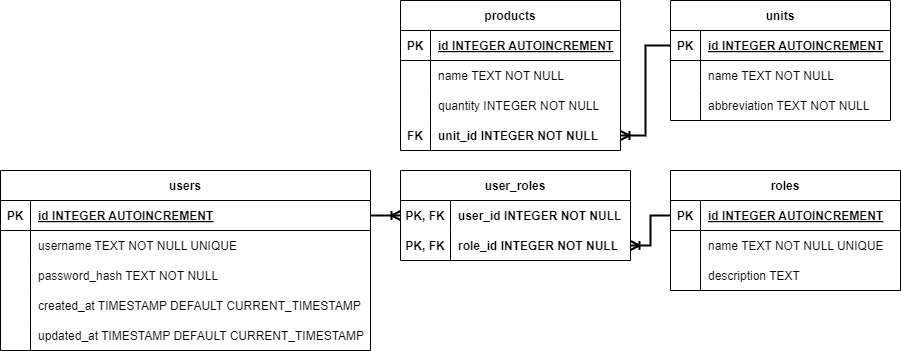

The diagram above was exported from draw.io. Its source (the exported page's mxGraphModel, read from the mxfile embedded in the PNG):
<mxGraphModel dx="1861" dy="788" grid="1" gridSize="10" guides="1" tooltips="1" connect="1" arrows="1" fold="1" page="1" pageScale="1" pageWidth="827" pageHeight="1169" math="0" shadow="0">
  <root>
    <mxCell id="0" />
    <mxCell id="1" parent="0" />
    <mxCell id="oME7fA7jG_GCuLnUpbmy-1" value="products" style="shape=table;startSize=30;container=1;collapsible=1;childLayout=tableLayout;fixedRows=1;rowLines=0;fontStyle=1;align=center;resizeLast=1;" parent="1" vertex="1">
      <mxGeometry x="-100" y="760" width="220" height="150" as="geometry" />
    </mxCell>
    <mxCell id="oME7fA7jG_GCuLnUpbmy-2" value="" style="shape=tableRow;horizontal=0;startSize=0;swimlaneHead=0;swimlaneBody=0;fillColor=none;collapsible=0;dropTarget=0;points=[[0,0.5],[1,0.5]];portConstraint=eastwest;strokeColor=inherit;top=0;left=0;right=0;bottom=1;" parent="oME7fA7jG_GCuLnUpbmy-1" vertex="1">
      <mxGeometry y="30" width="220" height="30" as="geometry" />
    </mxCell>
    <mxCell id="oME7fA7jG_GCuLnUpbmy-3" value="PK" style="shape=partialRectangle;overflow=hidden;connectable=0;fillColor=none;strokeColor=inherit;top=0;left=0;bottom=0;right=0;fontStyle=1;" parent="oME7fA7jG_GCuLnUpbmy-2" vertex="1">
      <mxGeometry width="30" height="30" as="geometry">
        <mxRectangle width="30" height="30" as="alternateBounds" />
      </mxGeometry>
    </mxCell>
    <mxCell id="oME7fA7jG_GCuLnUpbmy-4" value="id INTEGER  AUTOINCREMENT" style="shape=partialRectangle;overflow=hidden;connectable=0;fillColor=none;align=left;strokeColor=inherit;top=0;left=0;bottom=0;right=0;spacingLeft=6;fontStyle=5;" parent="oME7fA7jG_GCuLnUpbmy-2" vertex="1">
      <mxGeometry x="30" width="190" height="30" as="geometry">
        <mxRectangle width="190" height="30" as="alternateBounds" />
      </mxGeometry>
    </mxCell>
    <mxCell id="oME7fA7jG_GCuLnUpbmy-5" value="" style="shape=tableRow;horizontal=0;startSize=0;swimlaneHead=0;swimlaneBody=0;fillColor=none;collapsible=0;dropTarget=0;points=[[0,0.5],[1,0.5]];portConstraint=eastwest;strokeColor=inherit;top=0;left=0;right=0;bottom=0;" parent="oME7fA7jG_GCuLnUpbmy-1" vertex="1">
      <mxGeometry y="60" width="220" height="30" as="geometry" />
    </mxCell>
    <mxCell id="oME7fA7jG_GCuLnUpbmy-6" value="" style="shape=partialRectangle;overflow=hidden;connectable=0;fillColor=none;strokeColor=inherit;top=0;left=0;bottom=0;right=0;" parent="oME7fA7jG_GCuLnUpbmy-5" vertex="1">
      <mxGeometry width="30" height="30" as="geometry">
        <mxRectangle width="30" height="30" as="alternateBounds" />
      </mxGeometry>
    </mxCell>
    <mxCell id="oME7fA7jG_GCuLnUpbmy-7" value="name TEXT NOT NULL" style="shape=partialRectangle;overflow=hidden;connectable=0;fillColor=none;align=left;strokeColor=inherit;top=0;left=0;bottom=0;right=0;spacingLeft=6;" parent="oME7fA7jG_GCuLnUpbmy-5" vertex="1">
      <mxGeometry x="30" width="190" height="30" as="geometry">
        <mxRectangle width="190" height="30" as="alternateBounds" />
      </mxGeometry>
    </mxCell>
    <mxCell id="oME7fA7jG_GCuLnUpbmy-8" value="" style="shape=tableRow;horizontal=0;startSize=0;swimlaneHead=0;swimlaneBody=0;fillColor=none;collapsible=0;dropTarget=0;points=[[0,0.5],[1,0.5]];portConstraint=eastwest;strokeColor=inherit;top=0;left=0;right=0;bottom=0;" parent="oME7fA7jG_GCuLnUpbmy-1" vertex="1">
      <mxGeometry y="90" width="220" height="30" as="geometry" />
    </mxCell>
    <mxCell id="oME7fA7jG_GCuLnUpbmy-9" value="" style="shape=partialRectangle;overflow=hidden;connectable=0;fillColor=none;strokeColor=inherit;top=0;left=0;bottom=0;right=0;" parent="oME7fA7jG_GCuLnUpbmy-8" vertex="1">
      <mxGeometry width="30" height="30" as="geometry">
        <mxRectangle width="30" height="30" as="alternateBounds" />
      </mxGeometry>
    </mxCell>
    <mxCell id="oME7fA7jG_GCuLnUpbmy-10" value="quantity INTEGER NOT NULL" style="shape=partialRectangle;overflow=hidden;connectable=0;fillColor=none;align=left;strokeColor=inherit;top=0;left=0;bottom=0;right=0;spacingLeft=6;" parent="oME7fA7jG_GCuLnUpbmy-8" vertex="1">
      <mxGeometry x="30" width="190" height="30" as="geometry">
        <mxRectangle width="190" height="30" as="alternateBounds" />
      </mxGeometry>
    </mxCell>
    <mxCell id="oME7fA7jG_GCuLnUpbmy-11" value="" style="shape=tableRow;horizontal=0;startSize=0;swimlaneHead=0;swimlaneBody=0;fillColor=none;collapsible=0;dropTarget=0;points=[[0,0.5],[1,0.5]];portConstraint=eastwest;strokeColor=inherit;top=0;left=0;right=0;bottom=0;" parent="oME7fA7jG_GCuLnUpbmy-1" vertex="1">
      <mxGeometry y="120" width="220" height="30" as="geometry" />
    </mxCell>
    <mxCell id="oME7fA7jG_GCuLnUpbmy-12" value="FK" style="shape=partialRectangle;overflow=hidden;connectable=0;fillColor=none;strokeColor=inherit;top=0;left=0;bottom=0;right=0;fontStyle=1" parent="oME7fA7jG_GCuLnUpbmy-11" vertex="1">
      <mxGeometry width="30" height="30" as="geometry">
        <mxRectangle width="30" height="30" as="alternateBounds" />
      </mxGeometry>
    </mxCell>
    <mxCell id="oME7fA7jG_GCuLnUpbmy-13" value="unit_id INTEGER NOT NULL" style="shape=partialRectangle;overflow=hidden;connectable=0;fillColor=none;align=left;strokeColor=inherit;top=0;left=0;bottom=0;right=0;spacingLeft=6;fontStyle=1" parent="oME7fA7jG_GCuLnUpbmy-11" vertex="1">
      <mxGeometry x="30" width="190" height="30" as="geometry">
        <mxRectangle width="190" height="30" as="alternateBounds" />
      </mxGeometry>
    </mxCell>
    <mxCell id="LyBDMnqGWyOdOcBRFJ1w-1" value="units" style="shape=table;startSize=30;container=1;collapsible=1;childLayout=tableLayout;fixedRows=1;rowLines=0;fontStyle=1;align=center;resizeLast=1;" parent="1" vertex="1">
      <mxGeometry x="170" y="760" width="220" height="120" as="geometry" />
    </mxCell>
    <mxCell id="LyBDMnqGWyOdOcBRFJ1w-2" value="" style="shape=tableRow;horizontal=0;startSize=0;swimlaneHead=0;swimlaneBody=0;fillColor=none;collapsible=0;dropTarget=0;points=[[0,0.5],[1,0.5]];portConstraint=eastwest;strokeColor=inherit;top=0;left=0;right=0;bottom=1;" parent="LyBDMnqGWyOdOcBRFJ1w-1" vertex="1">
      <mxGeometry y="30" width="220" height="30" as="geometry" />
    </mxCell>
    <mxCell id="LyBDMnqGWyOdOcBRFJ1w-3" value="PK" style="shape=partialRectangle;overflow=hidden;connectable=0;fillColor=none;strokeColor=inherit;top=0;left=0;bottom=0;right=0;fontStyle=1;" parent="LyBDMnqGWyOdOcBRFJ1w-2" vertex="1">
      <mxGeometry width="30" height="30" as="geometry">
        <mxRectangle width="30" height="30" as="alternateBounds" />
      </mxGeometry>
    </mxCell>
    <mxCell id="LyBDMnqGWyOdOcBRFJ1w-4" value="id INTEGER  AUTOINCREMENT" style="shape=partialRectangle;overflow=hidden;connectable=0;fillColor=none;align=left;strokeColor=inherit;top=0;left=0;bottom=0;right=0;spacingLeft=6;fontStyle=5;" parent="LyBDMnqGWyOdOcBRFJ1w-2" vertex="1">
      <mxGeometry x="30" width="190" height="30" as="geometry">
        <mxRectangle width="190" height="30" as="alternateBounds" />
      </mxGeometry>
    </mxCell>
    <mxCell id="LyBDMnqGWyOdOcBRFJ1w-5" value="" style="shape=tableRow;horizontal=0;startSize=0;swimlaneHead=0;swimlaneBody=0;fillColor=none;collapsible=0;dropTarget=0;points=[[0,0.5],[1,0.5]];portConstraint=eastwest;strokeColor=inherit;top=0;left=0;right=0;bottom=0;" parent="LyBDMnqGWyOdOcBRFJ1w-1" vertex="1">
      <mxGeometry y="60" width="220" height="30" as="geometry" />
    </mxCell>
    <mxCell id="LyBDMnqGWyOdOcBRFJ1w-6" value="" style="shape=partialRectangle;overflow=hidden;connectable=0;fillColor=none;strokeColor=inherit;top=0;left=0;bottom=0;right=0;" parent="LyBDMnqGWyOdOcBRFJ1w-5" vertex="1">
      <mxGeometry width="30" height="30" as="geometry">
        <mxRectangle width="30" height="30" as="alternateBounds" />
      </mxGeometry>
    </mxCell>
    <mxCell id="LyBDMnqGWyOdOcBRFJ1w-7" value="name TEXT NOT NULL" style="shape=partialRectangle;overflow=hidden;connectable=0;fillColor=none;align=left;strokeColor=inherit;top=0;left=0;bottom=0;right=0;spacingLeft=6;" parent="LyBDMnqGWyOdOcBRFJ1w-5" vertex="1">
      <mxGeometry x="30" width="190" height="30" as="geometry">
        <mxRectangle width="190" height="30" as="alternateBounds" />
      </mxGeometry>
    </mxCell>
    <mxCell id="LyBDMnqGWyOdOcBRFJ1w-11" value="" style="shape=tableRow;horizontal=0;startSize=0;swimlaneHead=0;swimlaneBody=0;fillColor=none;collapsible=0;dropTarget=0;points=[[0,0.5],[1,0.5]];portConstraint=eastwest;strokeColor=inherit;top=0;left=0;right=0;bottom=0;" parent="LyBDMnqGWyOdOcBRFJ1w-1" vertex="1">
      <mxGeometry y="90" width="220" height="30" as="geometry" />
    </mxCell>
    <mxCell id="LyBDMnqGWyOdOcBRFJ1w-12" value="" style="shape=partialRectangle;overflow=hidden;connectable=0;fillColor=none;strokeColor=inherit;top=0;left=0;bottom=0;right=0;" parent="LyBDMnqGWyOdOcBRFJ1w-11" vertex="1">
      <mxGeometry width="30" height="30" as="geometry">
        <mxRectangle width="30" height="30" as="alternateBounds" />
      </mxGeometry>
    </mxCell>
    <mxCell id="LyBDMnqGWyOdOcBRFJ1w-13" value="abbreviation TEXT NOT NULL" style="shape=partialRectangle;overflow=hidden;connectable=0;fillColor=none;align=left;strokeColor=inherit;top=0;left=0;bottom=0;right=0;spacingLeft=6;" parent="LyBDMnqGWyOdOcBRFJ1w-11" vertex="1">
      <mxGeometry x="30" width="190" height="30" as="geometry">
        <mxRectangle width="190" height="30" as="alternateBounds" />
      </mxGeometry>
    </mxCell>
    <mxCell id="LyBDMnqGWyOdOcBRFJ1w-15" value="" style="edgeStyle=orthogonalEdgeStyle;fontSize=12;html=1;endArrow=ERoneToMany;rounded=0;strokeWidth=2;exitX=0;exitY=0.5;exitDx=0;exitDy=0;entryX=1;entryY=0.5;entryDx=0;entryDy=0;" parent="1" source="LyBDMnqGWyOdOcBRFJ1w-2" target="oME7fA7jG_GCuLnUpbmy-11" edge="1">
      <mxGeometry width="100" height="100" relative="1" as="geometry">
        <mxPoint x="130" y="865" as="sourcePoint" />
        <mxPoint x="160" y="900" as="targetPoint" />
      </mxGeometry>
    </mxCell>
    <mxCell id="uD9cwnDZWfxLivMxxGL6-1" value="user_roles" style="shape=table;startSize=30;container=1;collapsible=1;childLayout=tableLayout;fixedRows=1;rowLines=0;fontStyle=1;align=center;resizeLast=1;" parent="1" vertex="1">
      <mxGeometry x="-100" y="930" width="230" height="90" as="geometry" />
    </mxCell>
    <mxCell id="uD9cwnDZWfxLivMxxGL6-2" value="" style="shape=tableRow;horizontal=0;startSize=0;swimlaneHead=0;swimlaneBody=0;fillColor=none;collapsible=0;dropTarget=0;points=[[0,0.5],[1,0.5]];portConstraint=eastwest;strokeColor=inherit;top=0;left=0;right=0;bottom=0;" parent="uD9cwnDZWfxLivMxxGL6-1" vertex="1">
      <mxGeometry y="30" width="230" height="30" as="geometry" />
    </mxCell>
    <mxCell id="uD9cwnDZWfxLivMxxGL6-3" value="PK, FK" style="shape=partialRectangle;overflow=hidden;connectable=0;fillColor=none;strokeColor=inherit;top=0;left=0;bottom=0;right=0;fontStyle=1" parent="uD9cwnDZWfxLivMxxGL6-2" vertex="1">
      <mxGeometry width="50" height="30" as="geometry">
        <mxRectangle width="50" height="30" as="alternateBounds" />
      </mxGeometry>
    </mxCell>
    <mxCell id="uD9cwnDZWfxLivMxxGL6-4" value="user_id INTEGER NOT NULL" style="shape=partialRectangle;overflow=hidden;connectable=0;fillColor=none;align=left;strokeColor=inherit;top=0;left=0;bottom=0;right=0;spacingLeft=6;fontStyle=1" parent="uD9cwnDZWfxLivMxxGL6-2" vertex="1">
      <mxGeometry x="50" width="180" height="30" as="geometry">
        <mxRectangle width="180" height="30" as="alternateBounds" />
      </mxGeometry>
    </mxCell>
    <mxCell id="uD9cwnDZWfxLivMxxGL6-5" value="" style="shape=tableRow;horizontal=0;startSize=0;swimlaneHead=0;swimlaneBody=0;fillColor=none;collapsible=0;dropTarget=0;points=[[0,0.5],[1,0.5]];portConstraint=eastwest;strokeColor=inherit;top=0;left=0;right=0;bottom=0;" parent="uD9cwnDZWfxLivMxxGL6-1" vertex="1">
      <mxGeometry y="60" width="230" height="30" as="geometry" />
    </mxCell>
    <mxCell id="uD9cwnDZWfxLivMxxGL6-6" value="PK, FK" style="shape=partialRectangle;overflow=hidden;connectable=0;fillColor=none;strokeColor=inherit;top=0;left=0;bottom=0;right=0;fontStyle=1" parent="uD9cwnDZWfxLivMxxGL6-5" vertex="1">
      <mxGeometry width="50" height="30" as="geometry">
        <mxRectangle width="50" height="30" as="alternateBounds" />
      </mxGeometry>
    </mxCell>
    <mxCell id="uD9cwnDZWfxLivMxxGL6-7" value="role_id INTEGER NOT NULL" style="shape=partialRectangle;overflow=hidden;connectable=0;fillColor=none;align=left;strokeColor=inherit;top=0;left=0;bottom=0;right=0;spacingLeft=6;fontStyle=1" parent="uD9cwnDZWfxLivMxxGL6-5" vertex="1">
      <mxGeometry x="50" width="180" height="30" as="geometry">
        <mxRectangle width="180" height="30" as="alternateBounds" />
      </mxGeometry>
    </mxCell>
    <mxCell id="uD9cwnDZWfxLivMxxGL6-14" value="users" style="shape=table;startSize=30;container=1;collapsible=1;childLayout=tableLayout;fixedRows=1;rowLines=0;fontStyle=1;align=center;resizeLast=1;" parent="1" vertex="1">
      <mxGeometry x="-500" y="930" width="370" height="180" as="geometry" />
    </mxCell>
    <mxCell id="uD9cwnDZWfxLivMxxGL6-15" value="" style="shape=tableRow;horizontal=0;startSize=0;swimlaneHead=0;swimlaneBody=0;fillColor=none;collapsible=0;dropTarget=0;points=[[0,0.5],[1,0.5]];portConstraint=eastwest;strokeColor=inherit;top=0;left=0;right=0;bottom=1;" parent="uD9cwnDZWfxLivMxxGL6-14" vertex="1">
      <mxGeometry y="30" width="370" height="30" as="geometry" />
    </mxCell>
    <mxCell id="uD9cwnDZWfxLivMxxGL6-16" value="PK" style="shape=partialRectangle;overflow=hidden;connectable=0;fillColor=none;strokeColor=inherit;top=0;left=0;bottom=0;right=0;fontStyle=1;" parent="uD9cwnDZWfxLivMxxGL6-15" vertex="1">
      <mxGeometry width="30" height="30" as="geometry">
        <mxRectangle width="30" height="30" as="alternateBounds" />
      </mxGeometry>
    </mxCell>
    <mxCell id="uD9cwnDZWfxLivMxxGL6-17" value="id INTEGER  AUTOINCREMENT" style="shape=partialRectangle;overflow=hidden;connectable=0;fillColor=none;align=left;strokeColor=inherit;top=0;left=0;bottom=0;right=0;spacingLeft=6;fontStyle=5;" parent="uD9cwnDZWfxLivMxxGL6-15" vertex="1">
      <mxGeometry x="30" width="340" height="30" as="geometry">
        <mxRectangle width="340" height="30" as="alternateBounds" />
      </mxGeometry>
    </mxCell>
    <mxCell id="uD9cwnDZWfxLivMxxGL6-18" value="" style="shape=tableRow;horizontal=0;startSize=0;swimlaneHead=0;swimlaneBody=0;fillColor=none;collapsible=0;dropTarget=0;points=[[0,0.5],[1,0.5]];portConstraint=eastwest;strokeColor=inherit;top=0;left=0;right=0;bottom=0;" parent="uD9cwnDZWfxLivMxxGL6-14" vertex="1">
      <mxGeometry y="60" width="370" height="30" as="geometry" />
    </mxCell>
    <mxCell id="uD9cwnDZWfxLivMxxGL6-19" value="" style="shape=partialRectangle;overflow=hidden;connectable=0;fillColor=none;strokeColor=inherit;top=0;left=0;bottom=0;right=0;" parent="uD9cwnDZWfxLivMxxGL6-18" vertex="1">
      <mxGeometry width="30" height="30" as="geometry">
        <mxRectangle width="30" height="30" as="alternateBounds" />
      </mxGeometry>
    </mxCell>
    <mxCell id="uD9cwnDZWfxLivMxxGL6-20" value="username TEXT NOT NULL UNIQUE" style="shape=partialRectangle;overflow=hidden;connectable=0;fillColor=none;align=left;strokeColor=inherit;top=0;left=0;bottom=0;right=0;spacingLeft=6;" parent="uD9cwnDZWfxLivMxxGL6-18" vertex="1">
      <mxGeometry x="30" width="340" height="30" as="geometry">
        <mxRectangle width="340" height="30" as="alternateBounds" />
      </mxGeometry>
    </mxCell>
    <mxCell id="uD9cwnDZWfxLivMxxGL6-21" value="" style="shape=tableRow;horizontal=0;startSize=0;swimlaneHead=0;swimlaneBody=0;fillColor=none;collapsible=0;dropTarget=0;points=[[0,0.5],[1,0.5]];portConstraint=eastwest;strokeColor=inherit;top=0;left=0;right=0;bottom=0;" parent="uD9cwnDZWfxLivMxxGL6-14" vertex="1">
      <mxGeometry y="90" width="370" height="30" as="geometry" />
    </mxCell>
    <mxCell id="uD9cwnDZWfxLivMxxGL6-22" value="" style="shape=partialRectangle;overflow=hidden;connectable=0;fillColor=none;strokeColor=inherit;top=0;left=0;bottom=0;right=0;" parent="uD9cwnDZWfxLivMxxGL6-21" vertex="1">
      <mxGeometry width="30" height="30" as="geometry">
        <mxRectangle width="30" height="30" as="alternateBounds" />
      </mxGeometry>
    </mxCell>
    <mxCell id="uD9cwnDZWfxLivMxxGL6-23" value="password_hash TEXT NOT NULL" style="shape=partialRectangle;overflow=hidden;connectable=0;fillColor=none;align=left;strokeColor=inherit;top=0;left=0;bottom=0;right=0;spacingLeft=6;" parent="uD9cwnDZWfxLivMxxGL6-21" vertex="1">
      <mxGeometry x="30" width="340" height="30" as="geometry">
        <mxRectangle width="340" height="30" as="alternateBounds" />
      </mxGeometry>
    </mxCell>
    <mxCell id="uD9cwnDZWfxLivMxxGL6-24" value="" style="shape=tableRow;horizontal=0;startSize=0;swimlaneHead=0;swimlaneBody=0;fillColor=none;collapsible=0;dropTarget=0;points=[[0,0.5],[1,0.5]];portConstraint=eastwest;strokeColor=inherit;top=0;left=0;right=0;bottom=0;" parent="uD9cwnDZWfxLivMxxGL6-14" vertex="1">
      <mxGeometry y="120" width="370" height="30" as="geometry" />
    </mxCell>
    <mxCell id="uD9cwnDZWfxLivMxxGL6-25" value="" style="shape=partialRectangle;overflow=hidden;connectable=0;fillColor=none;strokeColor=inherit;top=0;left=0;bottom=0;right=0;" parent="uD9cwnDZWfxLivMxxGL6-24" vertex="1">
      <mxGeometry width="30" height="30" as="geometry">
        <mxRectangle width="30" height="30" as="alternateBounds" />
      </mxGeometry>
    </mxCell>
    <mxCell id="uD9cwnDZWfxLivMxxGL6-26" value="created_at TIMESTAMP DEFAULT CURRENT_TIMESTAMP" style="shape=partialRectangle;overflow=hidden;connectable=0;fillColor=none;align=left;strokeColor=inherit;top=0;left=0;bottom=0;right=0;spacingLeft=6;" parent="uD9cwnDZWfxLivMxxGL6-24" vertex="1">
      <mxGeometry x="30" width="340" height="30" as="geometry">
        <mxRectangle width="340" height="30" as="alternateBounds" />
      </mxGeometry>
    </mxCell>
    <mxCell id="uD9cwnDZWfxLivMxxGL6-27" value="" style="shape=tableRow;horizontal=0;startSize=0;swimlaneHead=0;swimlaneBody=0;fillColor=none;collapsible=0;dropTarget=0;points=[[0,0.5],[1,0.5]];portConstraint=eastwest;strokeColor=inherit;top=0;left=0;right=0;bottom=0;" parent="uD9cwnDZWfxLivMxxGL6-14" vertex="1">
      <mxGeometry y="150" width="370" height="30" as="geometry" />
    </mxCell>
    <mxCell id="uD9cwnDZWfxLivMxxGL6-28" value="" style="shape=partialRectangle;overflow=hidden;connectable=0;fillColor=none;strokeColor=inherit;top=0;left=0;bottom=0;right=0;" parent="uD9cwnDZWfxLivMxxGL6-27" vertex="1">
      <mxGeometry width="30" height="30" as="geometry">
        <mxRectangle width="30" height="30" as="alternateBounds" />
      </mxGeometry>
    </mxCell>
    <mxCell id="uD9cwnDZWfxLivMxxGL6-29" value="updated_at TIMESTAMP DEFAULT CURRENT_TIMESTAMP" style="shape=partialRectangle;overflow=hidden;connectable=0;fillColor=none;align=left;strokeColor=inherit;top=0;left=0;bottom=0;right=0;spacingLeft=6;" parent="uD9cwnDZWfxLivMxxGL6-27" vertex="1">
      <mxGeometry x="30" width="340" height="30" as="geometry">
        <mxRectangle width="340" height="30" as="alternateBounds" />
      </mxGeometry>
    </mxCell>
    <mxCell id="uD9cwnDZWfxLivMxxGL6-30" value="roles" style="shape=table;startSize=30;container=1;collapsible=1;childLayout=tableLayout;fixedRows=1;rowLines=0;fontStyle=1;align=center;resizeLast=1;" parent="1" vertex="1">
      <mxGeometry x="170" y="930" width="230" height="120" as="geometry" />
    </mxCell>
    <mxCell id="uD9cwnDZWfxLivMxxGL6-31" value="" style="shape=tableRow;horizontal=0;startSize=0;swimlaneHead=0;swimlaneBody=0;fillColor=none;collapsible=0;dropTarget=0;points=[[0,0.5],[1,0.5]];portConstraint=eastwest;strokeColor=inherit;top=0;left=0;right=0;bottom=1;" parent="uD9cwnDZWfxLivMxxGL6-30" vertex="1">
      <mxGeometry y="30" width="230" height="30" as="geometry" />
    </mxCell>
    <mxCell id="uD9cwnDZWfxLivMxxGL6-32" value="PK" style="shape=partialRectangle;overflow=hidden;connectable=0;fillColor=none;strokeColor=inherit;top=0;left=0;bottom=0;right=0;fontStyle=1;" parent="uD9cwnDZWfxLivMxxGL6-31" vertex="1">
      <mxGeometry width="30" height="30" as="geometry">
        <mxRectangle width="30" height="30" as="alternateBounds" />
      </mxGeometry>
    </mxCell>
    <mxCell id="uD9cwnDZWfxLivMxxGL6-33" value="id INTEGER  AUTOINCREMENT" style="shape=partialRectangle;overflow=hidden;connectable=0;fillColor=none;align=left;strokeColor=inherit;top=0;left=0;bottom=0;right=0;spacingLeft=6;fontStyle=5;" parent="uD9cwnDZWfxLivMxxGL6-31" vertex="1">
      <mxGeometry x="30" width="200" height="30" as="geometry">
        <mxRectangle width="200" height="30" as="alternateBounds" />
      </mxGeometry>
    </mxCell>
    <mxCell id="uD9cwnDZWfxLivMxxGL6-34" value="" style="shape=tableRow;horizontal=0;startSize=0;swimlaneHead=0;swimlaneBody=0;fillColor=none;collapsible=0;dropTarget=0;points=[[0,0.5],[1,0.5]];portConstraint=eastwest;strokeColor=inherit;top=0;left=0;right=0;bottom=0;" parent="uD9cwnDZWfxLivMxxGL6-30" vertex="1">
      <mxGeometry y="60" width="230" height="30" as="geometry" />
    </mxCell>
    <mxCell id="uD9cwnDZWfxLivMxxGL6-35" value="" style="shape=partialRectangle;overflow=hidden;connectable=0;fillColor=none;strokeColor=inherit;top=0;left=0;bottom=0;right=0;" parent="uD9cwnDZWfxLivMxxGL6-34" vertex="1">
      <mxGeometry width="30" height="30" as="geometry">
        <mxRectangle width="30" height="30" as="alternateBounds" />
      </mxGeometry>
    </mxCell>
    <mxCell id="uD9cwnDZWfxLivMxxGL6-36" value="name TEXT NOT NULL UNIQUE" style="shape=partialRectangle;overflow=hidden;connectable=0;fillColor=none;align=left;strokeColor=inherit;top=0;left=0;bottom=0;right=0;spacingLeft=6;" parent="uD9cwnDZWfxLivMxxGL6-34" vertex="1">
      <mxGeometry x="30" width="200" height="30" as="geometry">
        <mxRectangle width="200" height="30" as="alternateBounds" />
      </mxGeometry>
    </mxCell>
    <mxCell id="uD9cwnDZWfxLivMxxGL6-37" value="" style="shape=tableRow;horizontal=0;startSize=0;swimlaneHead=0;swimlaneBody=0;fillColor=none;collapsible=0;dropTarget=0;points=[[0,0.5],[1,0.5]];portConstraint=eastwest;strokeColor=inherit;top=0;left=0;right=0;bottom=0;" parent="uD9cwnDZWfxLivMxxGL6-30" vertex="1">
      <mxGeometry y="90" width="230" height="30" as="geometry" />
    </mxCell>
    <mxCell id="uD9cwnDZWfxLivMxxGL6-38" value="" style="shape=partialRectangle;overflow=hidden;connectable=0;fillColor=none;strokeColor=inherit;top=0;left=0;bottom=0;right=0;" parent="uD9cwnDZWfxLivMxxGL6-37" vertex="1">
      <mxGeometry width="30" height="30" as="geometry">
        <mxRectangle width="30" height="30" as="alternateBounds" />
      </mxGeometry>
    </mxCell>
    <mxCell id="uD9cwnDZWfxLivMxxGL6-39" value="description TEXT" style="shape=partialRectangle;overflow=hidden;connectable=0;fillColor=none;align=left;strokeColor=inherit;top=0;left=0;bottom=0;right=0;spacingLeft=6;" parent="uD9cwnDZWfxLivMxxGL6-37" vertex="1">
      <mxGeometry x="30" width="200" height="30" as="geometry">
        <mxRectangle width="200" height="30" as="alternateBounds" />
      </mxGeometry>
    </mxCell>
    <mxCell id="uD9cwnDZWfxLivMxxGL6-60" value="" style="edgeStyle=orthogonalEdgeStyle;fontSize=12;html=1;endArrow=ERoneToMany;rounded=0;strokeWidth=2;exitX=1;exitY=0.5;exitDx=0;exitDy=0;entryX=0;entryY=0.5;entryDx=0;entryDy=0;" parent="1" source="uD9cwnDZWfxLivMxxGL6-15" target="uD9cwnDZWfxLivMxxGL6-2" edge="1">
      <mxGeometry width="100" height="100" relative="1" as="geometry">
        <mxPoint x="90" y="1050" as="sourcePoint" />
        <mxPoint x="40" y="1140" as="targetPoint" />
      </mxGeometry>
    </mxCell>
    <mxCell id="uD9cwnDZWfxLivMxxGL6-61" value="" style="fontSize=12;html=1;endArrow=ERoneToMany;rounded=0;strokeWidth=2;exitX=0;exitY=0.5;exitDx=0;exitDy=0;entryX=1;entryY=0.5;entryDx=0;entryDy=0;edgeStyle=orthogonalEdgeStyle;" parent="1" source="uD9cwnDZWfxLivMxxGL6-31" target="uD9cwnDZWfxLivMxxGL6-5" edge="1">
      <mxGeometry width="100" height="100" relative="1" as="geometry">
        <mxPoint x="-30" y="985" as="sourcePoint" />
        <mxPoint x="30" y="985" as="targetPoint" />
      </mxGeometry>
    </mxCell>
  </root>
</mxGraphModel>